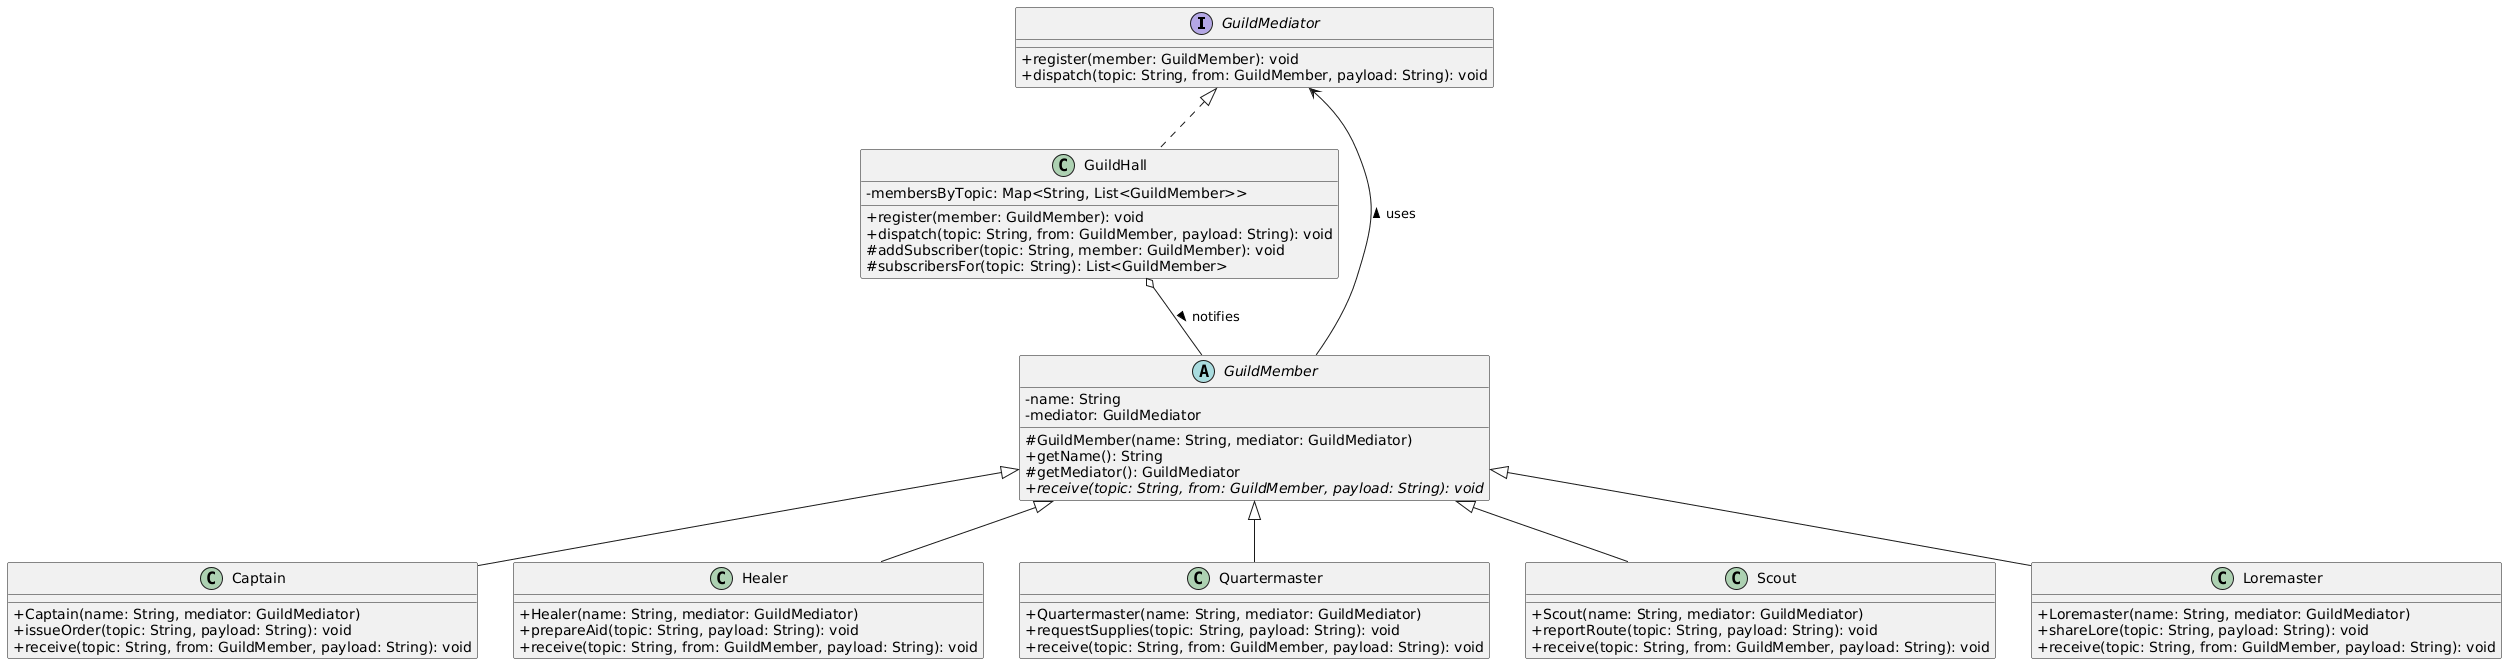

The diagram above was rendered by PlantUML. Its source (embedded in the PNG):
@startuml
skinparam classAttributeIconSize 0

interface GuildMediator {
  + register(member: GuildMember): void
  + dispatch(topic: String, from: GuildMember, payload: String): void
}

class GuildHall {
  - membersByTopic: Map<String, List<GuildMember>>
  + register(member: GuildMember): void
  + dispatch(topic: String, from: GuildMember, payload: String): void
  # addSubscriber(topic: String, member: GuildMember): void
  # subscribersFor(topic: String): List<GuildMember>
}

abstract class GuildMember {
  - name: String
  - mediator: GuildMediator
  # GuildMember(name: String, mediator: GuildMediator)
  + getName(): String
  # getMediator(): GuildMediator
  {abstract} + receive(topic: String, from: GuildMember, payload: String): void
}

class Captain {
  + Captain(name: String, mediator: GuildMediator)
  + issueOrder(topic: String, payload: String): void
  + receive(topic: String, from: GuildMember, payload: String): void
}

class Healer {
  + Healer(name: String, mediator: GuildMediator)
  + prepareAid(topic: String, payload: String): void
  + receive(topic: String, from: GuildMember, payload: String): void
}

class Quartermaster {
  + Quartermaster(name: String, mediator: GuildMediator)
  + requestSupplies(topic: String, payload: String): void
  + receive(topic: String, from: GuildMember, payload: String): void
}

class Scout {
  + Scout(name: String, mediator: GuildMediator)
  + reportRoute(topic: String, payload: String): void
  + receive(topic: String, from: GuildMember, payload: String): void
}

class Loremaster {
  + Loremaster(name: String, mediator: GuildMediator)
  + shareLore(topic: String, payload: String): void
  + receive(topic: String, from: GuildMember, payload: String): void
}

GuildMediator <|.. GuildHall
GuildMember <|-- Captain
GuildMember <|-- Healer
GuildMember <|-- Quartermaster
GuildMember <|-- Scout
GuildMember <|-- Loremaster

GuildMember --> GuildMediator : uses >
GuildHall o-- GuildMember : notifies >
@enduml